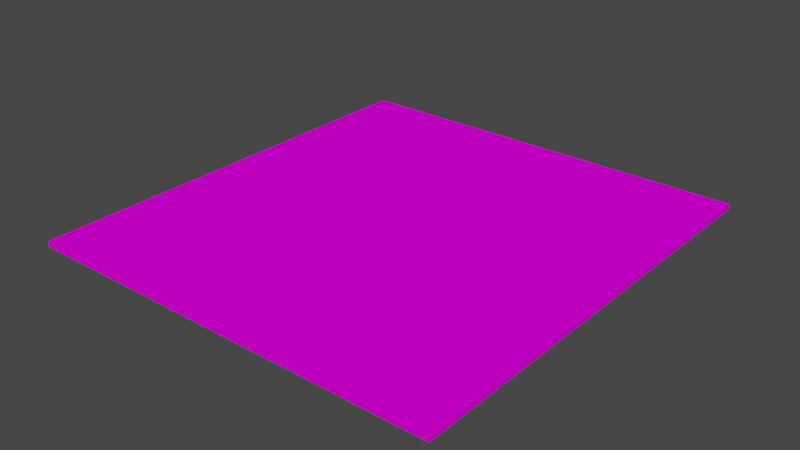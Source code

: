 # Source: DEV_TEST_grid.blend  (saved by Blender 2.83.19; exported with 4.5.12 LTS)
import bpy
from mathutils import Matrix  # noqa: F401  (used for matrix-valued properties, if any)

bpy.ops.wm.read_factory_settings(use_empty=True)
scene = bpy.context.scene
scene.name = 'Scene'

# ---- collections
col_collection = bpy.data.collections.new('Collection'); scene.collection.children.link(col_collection)

# ---- images (referenced by path relative to the original .blend; pixels are not part of the script)
import os
ASSET_DIR = os.environ.get("B2B_ASSET_DIR", "")  # directory of the original .blend (textures are referenced by path, not embedded)
HERE = os.path.dirname(os.path.abspath(__file__))  # packed textures are extracted next to this script under _unpacked/

def load_image(name, relpath, width, height, colorspace="sRGB"):
    """Load a texture the original file referenced (path relative to the .blend, or extracted next to this script)."""
    p = next((c for c in (os.path.join(HERE, relpath), os.path.join(ASSET_DIR, relpath)) if relpath and os.path.exists(c)), "")
    if p:
        img = bpy.data.images.load(p, check_existing=True)
        img.name = name
    else:  # same state as the original file: an image datablock whose file is absent (Cycles renders it pink)
        img = bpy.data.images.new(name, width, height)
        img.source = "FILE"
        img.filepath = "//" + (relpath or name)
    img.colorspace_settings.name = colorspace
    return img
img_devtexture_jpg = load_image('DevTexture.jpg', 'DevTexture.jpg', 1024, 1024, 'sRGB')

# ---- materials (node trees are filled in below, after node groups)
mat_material = bpy.data.materials.new('Material')
mat_material.displacement_method = 'BOTH'
mat_material.alpha_threshold = 0.0
mat_material.line_color = (0.0, 0.0, 0.0, 1.0)

# ---- material node trees
mat_material.use_nodes = True; mat_material.node_tree.nodes.clear()
_N = mat_material.node_tree.nodes; _L = mat_material.node_tree.links
n0 = _N.new('ShaderNodeOutputMaterial'); n0.name = 'Material Output'; n0.location = (300, 300)
n1 = _N.new('ShaderNodeBsdfDiffuse'); n1.name = 'Diffuse BSDF'; n1.location = (85, 281)
n2 = _N.new('ShaderNodeTexImage'); n2.name = 'Image Texture'; n2.location = (-247, 262)
n2.image = img_devtexture_jpg
_L.new(n1.outputs[0], n0.inputs[0])
_L.new(n2.outputs[0], n1.inputs[0])
n0.is_active_output = True

# ---- world
world_world = bpy.data.worlds.new('World'); scene.world = world_world
world_world.use_nodes = True; world_world.node_tree.nodes.clear()
_N = world_world.node_tree.nodes; _L = world_world.node_tree.links
n0 = _N.new('ShaderNodeOutputWorld'); n0.name = 'World Output'; n0.location = (300, 300)
n1 = _N.new('ShaderNodeBackground'); n1.name = 'Background'; n1.location = (10, 300)
n1.inputs[0].default_value = (0.05088, 0.05088, 0.05088, 1.0)
_L.new(n1.outputs[0], n0.inputs[0])
n0.is_active_output = True
world_world.color = (0.05088, 0.05088, 0.05088)
world_world.use_sun_shadow = False
world_world.sun_shadow_jitter_overblur = 0.0

# ---- meshes
me_cube = bpy.data.meshes.new('Cube')
me_cube.from_pydata([(17.0, 18.0, 0.0), (17.0, 18.0, -0.4653), (17.0, -18.0, 0.0), (17.0, -18.0, -0.4653), (-17.0, 18.0, 0.0), (-17.0, 18.0, -0.4653), (-17.0, -18.0, 0.0), (-17.0, -18.0, -0.4653)], [], [(0, 4, 6, 2), (3, 2, 6, 7), (7, 6, 4, 5), (5, 1, 3, 7), (1, 0, 2, 3), (5, 4, 0, 1)])
_uv = me_cube.uv_layers.new(name='UVMap')
_uv.uv.foreach_set('vector', [18.45, 1.6, 0.1238, 1.6, 0.1238, -18.2, 18.45, -18.2, 18.95, -18.2, 19.2, -18.2, 19.2, 0.5, 18.95, 0.5, 18.95, 1.6, 18.7, 1.6, 18.7, -18.2, 18.95, -18.2, -18.2, -18.2, 0.1238, -18.2, 0.1238, 1.6, -18.2, 1.6, 18.7, 1.6, 18.45, 1.6, 18.45, -18.2, 18.7, -18.2, 19.2, 19.2, 18.95, 19.2, 18.95, 0.5, 19.2, 0.5])
me_cube.materials.append(mat_material)
me_cube.use_remesh_preserve_volume = False
me_cube.use_remesh_preserve_attributes = False
me_cube.use_mirror_vertex_groups = False
me_cube.update()

# ---- objects
ob_cube = bpy.data.objects.new('Cube', me_cube)

# ---- transforms, parenting, visibility, modifiers, constraints
ob_cube.location = (0.0, 0.0, 0.0)
ob_cube.lock_rotations_4d = False
ob_cube.empty_display_type = 'ARROWS'
ob_cube.lineart.crease_threshold = 0.0

# ---- collection membership
col_collection.objects.link(ob_cube)

# ---- scene / render settings (as saved in the file)
scene.frame_start = 1; scene.frame_end = 250; scene.frame_set(1)
scene.render.engine = 'CYCLES'
scene.cycles.use_denoising = False
scene.cycles.samples = 128
scene.cycles.sampling_pattern = 'TABULATED_SOBOL'
scene.cycles.use_adaptive_sampling = False
scene.cycles.use_light_tree = False
scene.view_settings.view_transform = 'Filmic'
bpy.context.view_layer.update()

# ---- added for rendering (the .blend has no active camera and no usable light): camera, sun
cam_auto = bpy.data.cameras.new('AutoCamera')
cam_auto.lens = 50.0
cam_auto.sensor_width = 36.0
cam_auto.clip_end = 1000.0
ob_auto_camera = bpy.data.objects.new('AutoCamera', cam_auto)
scene.collection.objects.link(ob_auto_camera)
ob_auto_camera.location = (45.817, -54.9804, 36.4209)
ob_auto_camera.rotation_euler = (1.09748, -7.21219e-08, 0.694738)
scene.camera = ob_auto_camera
light_auto_sun = bpy.data.lights.new('AutoSun', 'SUN')
light_auto_sun.energy = 3.0
light_auto_sun.angle = 0.0523599
ob_auto_sun = bpy.data.objects.new('AutoSun', light_auto_sun)
scene.collection.objects.link(ob_auto_sun)
ob_auto_sun.rotation_euler = (0.872665, 0.174533, 0.523599)
bpy.context.view_layer.update()
